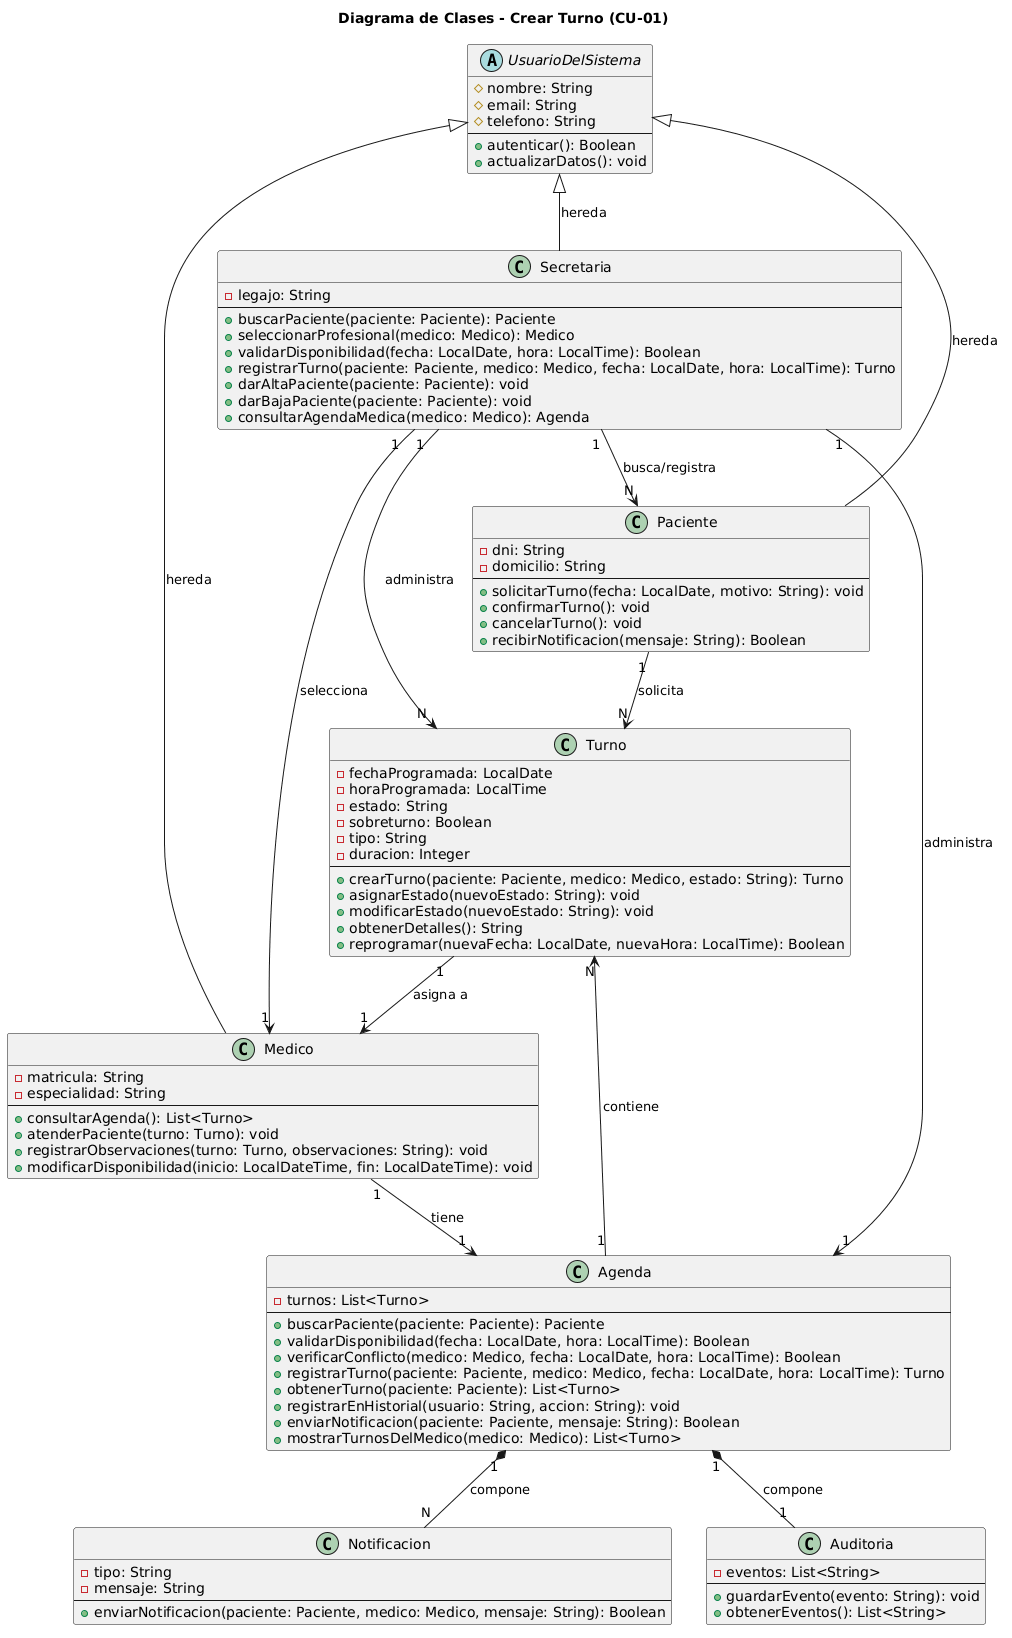

The diagram above was rendered by PlantUML. Its source (embedded in the PNG):
@startuml
title Diagrama de Clases - Crear Turno (CU-01)

abstract class UsuarioDelSistema {
  # nombre: String
  # email: String
  # telefono: String
  --
  + autenticar(): Boolean
  + actualizarDatos(): void
}

class Paciente {
  - dni: String
  - domicilio: String
  --
  + solicitarTurno(fecha: LocalDate, motivo: String): void
  + confirmarTurno(): void
  + cancelarTurno(): void
  + recibirNotificacion(mensaje: String): Boolean
}

class Secretaria {
  - legajo: String
  --
  + buscarPaciente(paciente: Paciente): Paciente
  + seleccionarProfesional(medico: Medico): Medico
  + validarDisponibilidad(fecha: LocalDate, hora: LocalTime): Boolean
  + registrarTurno(paciente: Paciente, medico: Medico, fecha: LocalDate, hora: LocalTime): Turno
  + darAltaPaciente(paciente: Paciente): void
  + darBajaPaciente(paciente: Paciente): void
  + consultarAgendaMedica(medico: Medico): Agenda
}

class Medico {
  - matricula: String
  - especialidad: String
  --
  + consultarAgenda(): List<Turno>
  + atenderPaciente(turno: Turno): void
  + registrarObservaciones(turno: Turno, observaciones: String): void
  + modificarDisponibilidad(inicio: LocalDateTime, fin: LocalDateTime): void
}

class Turno {
  - fechaProgramada: LocalDate
  - horaProgramada: LocalTime
  - estado: String
  - sobreturno: Boolean
  - tipo: String
  - duracion: Integer
  --
  + crearTurno(paciente: Paciente, medico: Medico, estado: String): Turno
  + asignarEstado(nuevoEstado: String): void
  + modificarEstado(nuevoEstado: String): void
  + obtenerDetalles(): String
  + reprogramar(nuevaFecha: LocalDate, nuevaHora: LocalTime): Boolean
}

class Agenda {
  - turnos: List<Turno>
  --
  + buscarPaciente(paciente: Paciente): Paciente
  + validarDisponibilidad(fecha: LocalDate, hora: LocalTime): Boolean
  + verificarConflicto(medico: Medico, fecha: LocalDate, hora: LocalTime): Boolean
  + registrarTurno(paciente: Paciente, medico: Medico, fecha: LocalDate, hora: LocalTime): Turno
  + obtenerTurno(paciente: Paciente): List<Turno>
  + registrarEnHistorial(usuario: String, accion: String): void
  + enviarNotificacion(paciente: Paciente, mensaje: String): Boolean
  + mostrarTurnosDelMedico(medico: Medico): List<Turno>
}

class Notificacion {
  - tipo: String
  - mensaje: String
  --
  + enviarNotificacion(paciente: Paciente, medico: Medico, mensaje: String): Boolean
}

class Auditoria {
  - eventos: List<String>
  --
  + guardarEvento(evento: String): void
  + obtenerEventos(): List<String>
}


UsuarioDelSistema <|-- Paciente : hereda
UsuarioDelSistema <|-- Secretaria : hereda
UsuarioDelSistema <|-- Medico : hereda

Secretaria "1 "--> "1" Agenda : administra
Secretaria "1 "--> "N" Paciente : busca/registra
Secretaria "1 "--> "1" Medico : selecciona
Secretaria "1 "--> "N" Turno : administra

Agenda "1" --> "N" Turno : contiene
Agenda "1" *-- "1" Auditoria : compone
Agenda "1" *-- "N" Notificacion : compone

Paciente "1" --> "N" Turno : solicita

Turno "1" --> "1" Medico : asigna a

Medico "1" -->  "1" Agenda : tiene
@enduml